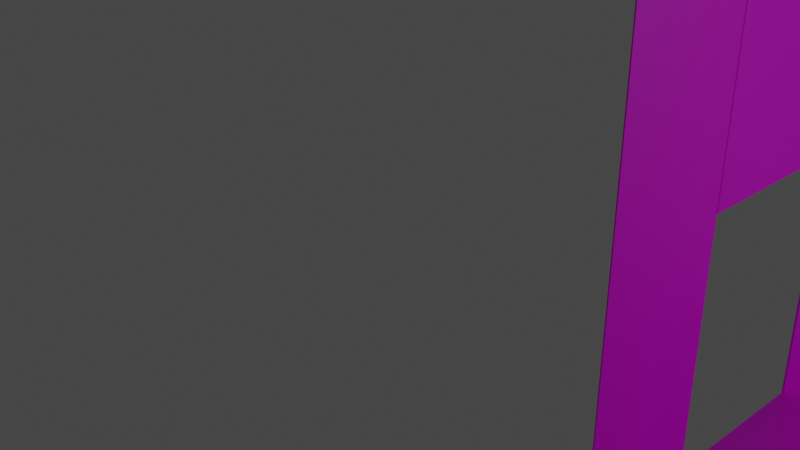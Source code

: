 # Source: Additional_chunks_kFix.blend  (saved by Blender 2.93.21; exported with 4.5.12 LTS)
import bpy
from mathutils import Matrix  # noqa: F401  (used for matrix-valued properties, if any)

bpy.ops.wm.read_factory_settings(use_empty=True)
scene = bpy.context.scene
scene.name = 'Scene'

# ---- collections
col_collection = bpy.data.collections.new('Collection'); scene.collection.children.link(col_collection)

# ---- images (referenced by path relative to the original .blend; pixels are not part of the script)
import os
ASSET_DIR = os.environ.get("B2B_ASSET_DIR", "")  # directory of the original .blend (textures are referenced by path, not embedded)
HERE = os.path.dirname(os.path.abspath(__file__))  # packed textures are extracted next to this script under _unpacked/

def load_image(name, relpath, width, height, colorspace="sRGB"):
    """Load a texture the original file referenced (path relative to the .blend, or extracted next to this script)."""
    p = next((c for c in (os.path.join(HERE, relpath), os.path.join(ASSET_DIR, relpath)) if relpath and os.path.exists(c)), "")
    if p:
        img = bpy.data.images.load(p, check_existing=True)
        img.name = name
    else:  # same state as the original file: an image datablock whose file is absent (Cycles renders it pink)
        img = bpy.data.images.new(name, width, height)
        img.source = "FILE"
        img.filepath = "//" + (relpath or name)
    img.colorspace_settings.name = colorspace
    return img
img_silver_metal_jpg = load_image('silver-metal.jpg', 'silver-metal.jpg', 1024, 1024, 'sRGB')

# ---- materials (node trees are filled in below, after node groups)
mat_material_012 = bpy.data.materials.new('Material.012')
mat_material_012.use_transparent_shadow = False

# ---- material node trees
mat_material_012.use_nodes = True; mat_material_012.node_tree.nodes.clear()
_N = mat_material_012.node_tree.nodes; _L = mat_material_012.node_tree.links
n0 = _N.new('ShaderNodeBsdfPrincipled'); n0.name = 'Principled BSDF'; n0.location = (10, 300)
n0.distribution = 'GGX'
n0.subsurface_method = 'RANDOM_WALK_SKIN'
n0.inputs[3].default_value = 1.45
n0.inputs[27].default_value = (0.0, 0.0, 0.0, 1.0)
n0.inputs[28].default_value = 1.0
n1 = _N.new('ShaderNodeOutputMaterial'); n1.name = 'Material Output'; n1.location = (300, 300)
n2 = _N.new('ShaderNodeTexImage'); n2.name = 'Image Texture'; n2.location = (-280, 260)
n2.image = img_silver_metal_jpg
_L.new(n0.outputs[0], n1.inputs[0])
_L.new(n2.outputs[0], n0.inputs[0])
n1.is_active_output = True

# ---- world
world_world = bpy.data.worlds.new('World'); scene.world = world_world
world_world.use_nodes = True; world_world.node_tree.nodes.clear()
_N = world_world.node_tree.nodes; _L = world_world.node_tree.links
n0 = _N.new('ShaderNodeOutputWorld'); n0.name = 'World Output'; n0.location = (300, 300)
n1 = _N.new('ShaderNodeBackground'); n1.name = 'Background'; n1.location = (10, 300)
n1.inputs[0].default_value = (0.05088, 0.05088, 0.05088, 1.0)
_L.new(n1.outputs[0], n0.inputs[0])
n0.is_active_output = True
world_world.color = (0.05088, 0.05088, 0.05088)
world_world.use_sun_shadow = False
world_world.sun_shadow_jitter_overblur = 0.0

# ---- cameras
cam_camera = bpy.data.cameras.new('Camera')
cam_camera.clip_end = 100.0
cam_camera.ortho_scale = 7.314

# ---- lights
light_light = bpy.data.lights.new('Light', 'POINT')
light_light.transmission_factor = 0.0
light_light.energy = 1000.0
light_light.shadow_soft_size = 0.1
light_light.shadow_maximum_resolution = 0.006
light_light.use_absolute_resolution = True

# ---- meshes
me_cube_003 = bpy.data.meshes.new('Cube.003')
me_cube_003.from_pydata([(-3.603, -3.391, -4.783), (-3.603, -3.391, 4.783), (-3.603, 3.391, -4.783), (-3.603, 3.391, 4.783), (3.603, -3.391, -4.783), (3.603, -3.391, 4.783), (0.2691, -3.391, 2.031), (-3.603, -3.391, 2.031), (3.603, -3.391, 2.031), (-3.532, 3.391, -4.783), (-3.532, -3.391, 4.783), (-3.532, 3.391, 4.783), (-3.532, -3.391, -4.783), (-3.532, -3.391, 2.031), (3.603, -3.391, -1.803), (0.2691, -3.391, -1.803), (-3.603, -3.391, -1.803), (-3.532, -3.391, -1.803), (3.603, -3.36, -1.803), (0.2691, -3.36, -1.803), (0.2691, -3.36, 2.031), (3.603, -3.36, 2.031), (3.603, -3.371, -1.803), (0.2691, -3.371, -1.803), (-3.532, -3.371, -4.783), (3.603, -3.371, -4.783), (-3.532, -3.371, -1.803), (3.603, -3.354, 4.783), (3.603, -3.354, 2.031), (0.2691, -3.354, 2.031), (-3.532, -3.354, 4.783), (-3.532, -3.354, 2.031), (-3.528, 3.391, -4.783), (-3.528, -3.391, -4.783), (-3.528, -3.391, 2.031), (-3.528, -3.391, 4.783), (-3.528, 3.391, 4.783), (-3.528, -3.391, -1.803)], [], [(4, 14, 22, 25), (13, 10, 1, 7), (11, 3, 1, 10), (6, 15, 19, 20), (0, 16, 37, 33), (17, 13, 7, 16), (2, 9, 12, 0), (8, 5, 27, 28), (12, 17, 16, 0), (18, 19, 20, 21), (15, 14, 18, 19), (8, 6, 20, 21), (14, 8, 21, 18), (23, 22, 25, 24, 26), (17, 12, 24, 26), (14, 15, 23, 22), (12, 4, 25, 24), (15, 17, 26, 23), (27, 28, 29, 31, 30), (5, 10, 30, 27), (6, 8, 28, 29), (10, 13, 31, 30), (13, 6, 29, 31), (33, 32, 36, 35, 34, 37), (7, 1, 35, 34), (3, 2, 32, 36), (1, 3, 36, 35), (2, 0, 33, 32), (16, 7, 34, 37)])
_uv = me_cube_003.uv_layers.new(name='UVMap')
_uv.uv.foreach_set('vector', [0.0, 0.0, 0.0, 0.0, 0.0, 0.0, 0.0, 0.0, 0.5531, 0.9975, 0.625, 0.9975, 0.625, 1.0, 0.5531, 1.0, 0.8725, 0.5, 0.875, 0.5, 0.875, 0.75, 0.8725, 0.75, 0.0, 0.0, 0.0, 0.0, 0.0, 0.0, 0.0, 0.0, 0.375, 1.0, 0.4529, 1.0, 0.4529, 1.0, 0.375, 1.0, 0.4529, 0.9975, 0.5531, 0.9975, 0.5531, 1.0, 0.4529, 1.0, 0.125, 0.5, 0.1275, 0.5, 0.1275, 0.75, 0.125, 0.75, 0.0, 0.0, 0.0, 0.0, 0.0, 0.0, 0.0, 0.0, 0.375, 0.9975, 0.4529, 0.9975, 0.4529, 1.0, 0.375, 1.0, 0.4529, 0.75, 0.4529, 0.8657, 0.5531, 0.8657, 0.5531, 0.75, 0.4529, 0.8657, 0.4529, 0.75, 0.4529, 0.75, 0.4529, 0.8657, 0.5531, 0.75, 0.5531, 0.8657, 0.5531, 0.8657, 0.5531, 0.75, 0.0, 0.0, 0.0, 0.0, 0.0, 0.0, 0.0, 0.0, 0.4529, 0.8657, 0.4529, 0.75, 0.375, 0.75, 0.375, 0.9975, 0.4529, 0.9975, 0.4529, 0.9975, 0.375, 0.9975, 0.375, 0.9975, 0.4529, 0.9975, 0.4529, 0.75, 0.4529, 0.8657, 0.4529, 0.8657, 0.4529, 0.75, 0.0, 0.0, 0.0, 0.0, 0.0, 0.0, 0.0, 0.0, 0.0, 0.0, 0.0, 0.0, 0.0, 0.0, 0.0, 0.0, 0.625, 0.75, 0.5531, 0.75, 0.5531, 0.8657, 0.5531, 0.9975, 0.625, 0.9975, 0.0, 0.0, 0.0, 0.0, 0.0, 0.0, 0.0, 0.0, 0.5531, 0.8657, 0.5531, 0.75, 0.5531, 0.75, 0.5531, 0.8657, 0.625, 0.9975, 0.5531, 0.9975, 0.5531, 0.9975, 0.625, 0.9975, 0.0, 0.0, 0.0, 0.0, 0.0, 0.0, 0.0, 0.0, 0.375, 0.0, 0.375, 0.25, 0.625, 0.25, 0.625, 0.0, 0.5531, 0.0, 0.4529, 0.0, 0.5531, 1.0, 0.625, 1.0, 0.625, 1.0, 0.5531, 1.0, 0.0, 0.0, 0.0, 0.0, 0.0, 0.0, 0.0, 0.0, 0.875, 0.75, 0.875, 0.5, 0.875, 0.5, 0.875, 0.75, 0.125, 0.5, 0.125, 0.75, 0.125, 0.75, 0.125, 0.5, 0.4529, 1.0, 0.5531, 1.0, 0.5531, 1.0, 0.4529, 1.0])
me_cube_003.materials.append(mat_material_012)
me_cube_003.update()
me_cube_016 = bpy.data.meshes.new('Cube.016')
me_cube_016.from_pydata([(-4.661, -4.819, -5.294), (-4.661, 4.819, -5.294), (4.661, -4.819, -5.294), (4.661, 4.819, -5.294), (-4.661, 4.819, -5.263), (-4.661, -4.819, -5.263), (4.661, 4.819, -5.263), (4.661, -4.819, -5.263)], [], [(1, 0, 2, 3), (4, 6, 7, 5), (1, 3, 6, 4), (3, 2, 7, 6), (0, 1, 4, 5), (2, 0, 5, 7)])
_uv = me_cube_016.uv_layers.new(name='UVMap')
_uv.uv.foreach_set('vector', [0.125, 0.5, 0.125, 0.75, 0.375, 0.75, 0.375, 0.5, 0.125, 0.5, 0.375, 0.5, 0.375, 0.75, 0.125, 0.75, 0.125, 0.5, 0.375, 0.5, 0.375, 0.5, 0.125, 0.5, 0.375, 0.5, 0.375, 0.75, 0.375, 0.75, 0.375, 0.5, 0.125, 0.75, 0.125, 0.5, 0.125, 0.5, 0.125, 0.75, 0.375, 0.75, 0.125, 0.75, 0.125, 0.75, 0.375, 0.75])
me_cube_016.materials.append(mat_material_012)
me_cube_016.update()

# ---- objects
ob_type0 = bpy.data.objects.new('Type0', me_cube_003)
ob_type4 = bpy.data.objects.new('Type4', me_cube_016)
ob_light = bpy.data.objects.new('Light', light_light)
ob_camera = bpy.data.objects.new('Camera', cam_camera)

# ---- transforms, parenting, visibility, modifiers, constraints
ob_type0.location = (12.24, 8.04, 9.41)
ob_type0.rotation_euler = (-1.571, -1.571, 0.0)
ob_type0.scale = (1.469, 1.239, 1.0)
ob_type4.location = (30.71, 8.051, 9.368)
ob_light.location = (19.77, 8.837, 14.1)
ob_light.rotation_euler = (0.6503, 0.05522, 1.866)
ob_light.lock_rotations_4d = False
ob_light.empty_display_type = 'ARROWS'
ob_light.color = (0.0, 0.0, 0.0, 0.0)
ob_light.lineart.crease_threshold = 0.0
ob_camera.location = (16.84, -9.531, 18.15)
ob_camera.rotation_euler = (1.109, 0.0, 0.8149)
ob_camera.lock_rotations_4d = False
ob_camera.empty_display_type = 'ARROWS'
ob_camera.color = (0.0, 0.0, 0.0, 0.0)
ob_camera.display_type = 'WIRE'
ob_camera.lineart.crease_threshold = 0.0

# ---- collection membership
scene.collection.objects.link(ob_type0)
scene.collection.objects.link(ob_type4)
col_collection.objects.link(ob_light)
col_collection.objects.link(ob_camera)

# ---- scene / render settings (as saved in the file)
scene.camera = ob_camera
scene.frame_start = 1; scene.frame_end = 250; scene.frame_set(51)
scene.render.engine = 'BLENDER_EEVEE_NEXT'
scene.cycles.use_denoising = False
scene.cycles.samples = 128
scene.cycles.sampling_pattern = 'TABULATED_SOBOL'
scene.cycles.use_adaptive_sampling = False
scene.cycles.use_light_tree = False
scene.view_settings.view_transform = 'Filmic'
bpy.context.view_layer.update()
